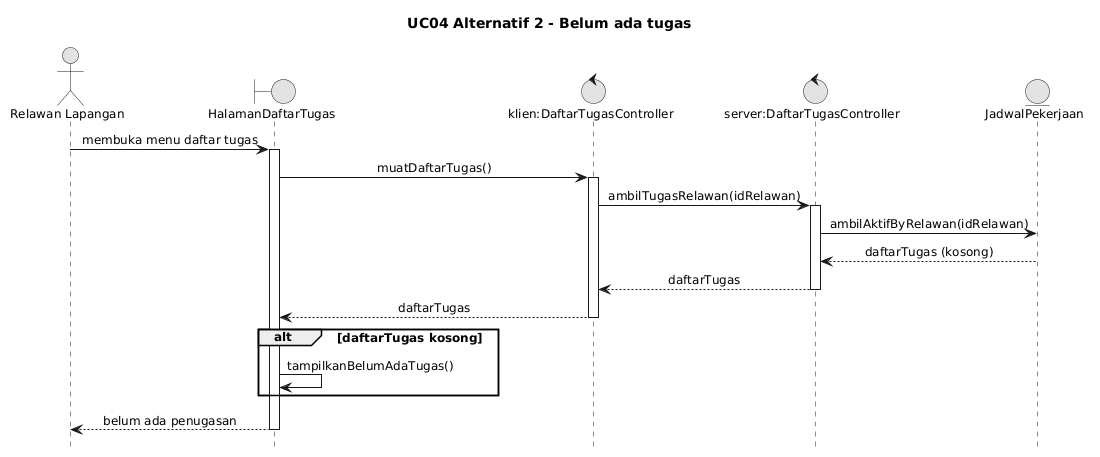

The diagram above was rendered by PlantUML. Its source (embedded in the PNG):
@startuml
skinparam monochrome true
skinparam shadowing false
skinparam defaultFontName Arial
skinparam defaultFontSize 12
skinparam sequenceMessageAlign center
skinparam responseMessageBelowArrow true

hide footbox
title UC04 Alternatif 2 - Belum ada tugas
actor "Relawan Lapangan" as R
boundary HalamanDaftarTugas as V
control "klien:DaftarTugasController" as K
control "server:DaftarTugasController" as S
entity JadwalPekerjaan as J

R -> V : membuka menu daftar tugas
activate V
V -> K : muatDaftarTugas()
activate K
K -> S : ambilTugasRelawan(idRelawan)
activate S
S -> J : ambilAktifByRelawan(idRelawan)
J --> S : daftarTugas (kosong)
S --> K : daftarTugas
deactivate S
K --> V : daftarTugas
deactivate K
alt daftarTugas kosong
  V -> V : tampilkanBelumAdaTugas()
end
V --> R : belum ada penugasan
deactivate V
@enduml